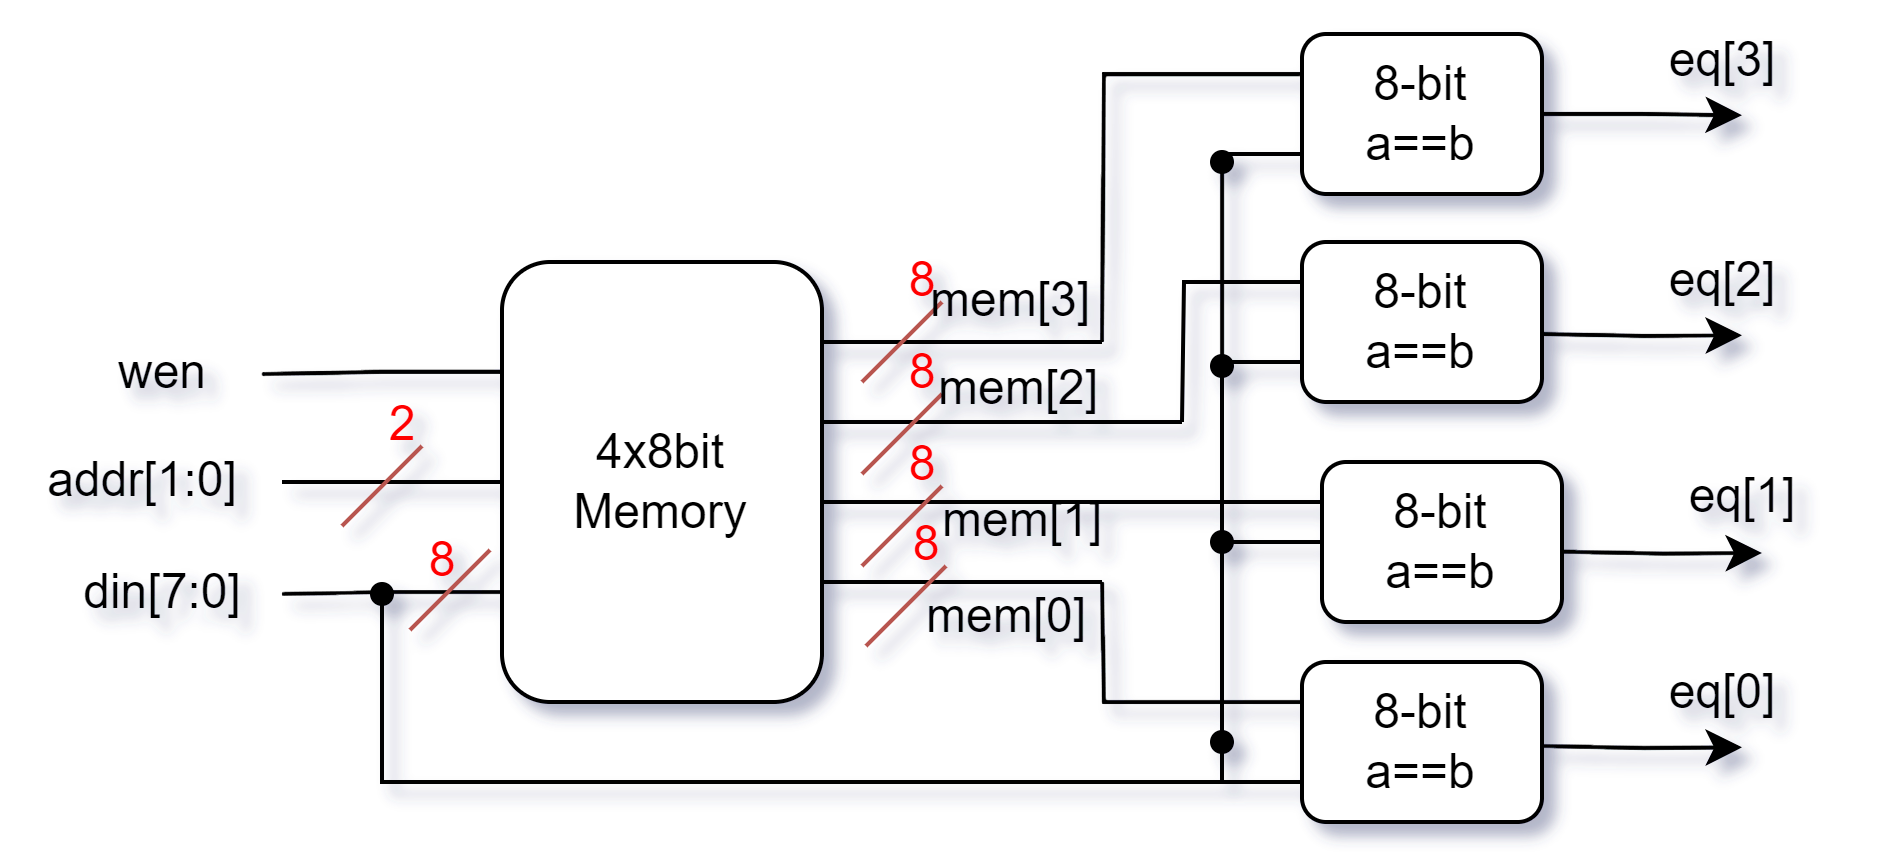

The diagram above was exported from draw.io. Its source (the exported page's mxGraphModel, read from the mxfile embedded in the PNG):
<mxGraphModel dx="628" dy="430" grid="1" gridSize="10" guides="1" tooltips="1" connect="1" arrows="0" fold="1" page="1" pageScale="1" pageWidth="850" pageHeight="1100" math="0" shadow="0">
  <root>
    <mxCell id="0" />
    <mxCell id="1" parent="0" />
    <mxCell id="AFqL0_2lxki-vws4xWgU-142" value="" style="group" vertex="1" connectable="0" parent="1">
      <mxGeometry x="85" y="55" width="460" height="205" as="geometry" />
    </mxCell>
    <mxCell id="AFqL0_2lxki-vws4xWgU-83" style="edgeStyle=orthogonalEdgeStyle;rounded=0;orthogonalLoop=1;jettySize=auto;html=1;exitX=0;exitY=0.25;exitDx=0;exitDy=0;endArrow=none;endFill=0;" edge="1" parent="AFqL0_2lxki-vws4xWgU-142" source="AFqL0_2lxki-vws4xWgU-47" target="AFqL0_2lxki-vws4xWgU-82">
      <mxGeometry relative="1" as="geometry" />
    </mxCell>
    <mxCell id="AFqL0_2lxki-vws4xWgU-89" style="edgeStyle=orthogonalEdgeStyle;rounded=0;orthogonalLoop=1;jettySize=auto;html=1;exitX=0;exitY=0.5;exitDx=0;exitDy=0;endArrow=none;endFill=0;" edge="1" parent="AFqL0_2lxki-vws4xWgU-142" source="AFqL0_2lxki-vws4xWgU-47" target="AFqL0_2lxki-vws4xWgU-87">
      <mxGeometry relative="1" as="geometry" />
    </mxCell>
    <mxCell id="AFqL0_2lxki-vws4xWgU-90" style="edgeStyle=orthogonalEdgeStyle;rounded=0;orthogonalLoop=1;jettySize=auto;html=1;exitX=0;exitY=0.75;exitDx=0;exitDy=0;endArrow=none;endFill=0;" edge="1" parent="AFqL0_2lxki-vws4xWgU-142" source="AFqL0_2lxki-vws4xWgU-47" target="AFqL0_2lxki-vws4xWgU-88">
      <mxGeometry relative="1" as="geometry" />
    </mxCell>
    <mxCell id="AFqL0_2lxki-vws4xWgU-47" value="&lt;div&gt;4x8bit&lt;/div&gt;Memory" style="rounded=1;whiteSpace=wrap;html=1;" vertex="1" parent="AFqL0_2lxki-vws4xWgU-142">
      <mxGeometry x="125" y="65" width="80" height="110" as="geometry" />
    </mxCell>
    <mxCell id="AFqL0_2lxki-vws4xWgU-65" value="" style="endArrow=none;html=1;rounded=0;" edge="1" parent="AFqL0_2lxki-vws4xWgU-142">
      <mxGeometry width="50" height="50" relative="1" as="geometry">
        <mxPoint x="205" y="125" as="sourcePoint" />
        <mxPoint x="275" y="125" as="targetPoint" />
      </mxGeometry>
    </mxCell>
    <mxCell id="AFqL0_2lxki-vws4xWgU-66" value="" style="endArrow=none;html=1;rounded=0;" edge="1" parent="AFqL0_2lxki-vws4xWgU-142">
      <mxGeometry width="50" height="50" relative="1" as="geometry">
        <mxPoint x="205" y="145" as="sourcePoint" />
        <mxPoint x="275" y="145" as="targetPoint" />
      </mxGeometry>
    </mxCell>
    <mxCell id="AFqL0_2lxki-vws4xWgU-67" value="" style="endArrow=none;html=1;rounded=0;" edge="1" parent="AFqL0_2lxki-vws4xWgU-142">
      <mxGeometry width="50" height="50" relative="1" as="geometry">
        <mxPoint x="205" y="105" as="sourcePoint" />
        <mxPoint x="295" y="105" as="targetPoint" />
      </mxGeometry>
    </mxCell>
    <mxCell id="AFqL0_2lxki-vws4xWgU-68" value="" style="endArrow=none;html=1;rounded=0;" edge="1" parent="AFqL0_2lxki-vws4xWgU-142">
      <mxGeometry width="50" height="50" relative="1" as="geometry">
        <mxPoint x="205" y="85" as="sourcePoint" />
        <mxPoint x="275" y="85" as="targetPoint" />
      </mxGeometry>
    </mxCell>
    <mxCell id="AFqL0_2lxki-vws4xWgU-69" value="" style="group" vertex="1" connectable="0" parent="AFqL0_2lxki-vws4xWgU-142">
      <mxGeometry x="215" y="55" width="30" height="40" as="geometry" />
    </mxCell>
    <mxCell id="AFqL0_2lxki-vws4xWgU-70" value="" style="edgeStyle=none;orthogonalLoop=1;jettySize=auto;html=1;rounded=0;fillColor=#f8cecc;strokeColor=#b85450;endArrow=none;endFill=0;" edge="1" parent="AFqL0_2lxki-vws4xWgU-69">
      <mxGeometry width="100" relative="1" as="geometry">
        <mxPoint y="40" as="sourcePoint" />
        <mxPoint x="20" y="20" as="targetPoint" />
        <Array as="points" />
      </mxGeometry>
    </mxCell>
    <mxCell id="AFqL0_2lxki-vws4xWgU-71" value="&lt;font color=&quot;#ff0000&quot;&gt;8&lt;/font&gt;" style="text;html=1;align=center;verticalAlign=middle;resizable=0;points=[];autosize=1;strokeColor=none;fillColor=none;" vertex="1" parent="AFqL0_2lxki-vws4xWgU-69">
      <mxGeometry width="30" height="30" as="geometry" />
    </mxCell>
    <mxCell id="AFqL0_2lxki-vws4xWgU-72" value="" style="group" vertex="1" connectable="0" parent="AFqL0_2lxki-vws4xWgU-142">
      <mxGeometry x="215" y="78" width="40" height="87" as="geometry" />
    </mxCell>
    <mxCell id="AFqL0_2lxki-vws4xWgU-73" value="" style="edgeStyle=none;orthogonalLoop=1;jettySize=auto;html=1;rounded=0;fillColor=#f8cecc;strokeColor=#b85450;endArrow=none;endFill=0;" edge="1" parent="AFqL0_2lxki-vws4xWgU-72">
      <mxGeometry width="100" relative="1" as="geometry">
        <mxPoint y="40" as="sourcePoint" />
        <mxPoint x="20" y="20" as="targetPoint" />
        <Array as="points" />
      </mxGeometry>
    </mxCell>
    <mxCell id="AFqL0_2lxki-vws4xWgU-74" value="&lt;font color=&quot;#ff0000&quot;&gt;8&lt;/font&gt;" style="text;html=1;align=center;verticalAlign=middle;resizable=0;points=[];autosize=1;strokeColor=none;fillColor=none;" vertex="1" parent="AFqL0_2lxki-vws4xWgU-72">
      <mxGeometry width="30" height="30" as="geometry" />
    </mxCell>
    <mxCell id="AFqL0_2lxki-vws4xWgU-76" value="" style="group" vertex="1" connectable="0" parent="AFqL0_2lxki-vws4xWgU-72">
      <mxGeometry y="23" width="40" height="64" as="geometry" />
    </mxCell>
    <mxCell id="AFqL0_2lxki-vws4xWgU-77" value="" style="edgeStyle=none;orthogonalLoop=1;jettySize=auto;html=1;rounded=0;fillColor=#f8cecc;strokeColor=#b85450;endArrow=none;endFill=0;" edge="1" parent="AFqL0_2lxki-vws4xWgU-76">
      <mxGeometry width="100" relative="1" as="geometry">
        <mxPoint y="40" as="sourcePoint" />
        <mxPoint x="20" y="20" as="targetPoint" />
        <Array as="points" />
      </mxGeometry>
    </mxCell>
    <mxCell id="AFqL0_2lxki-vws4xWgU-78" value="&lt;font color=&quot;#ff0000&quot;&gt;8&lt;/font&gt;" style="text;html=1;align=center;verticalAlign=middle;resizable=0;points=[];autosize=1;strokeColor=none;fillColor=none;" vertex="1" parent="AFqL0_2lxki-vws4xWgU-76">
      <mxGeometry width="30" height="30" as="geometry" />
    </mxCell>
    <mxCell id="AFqL0_2lxki-vws4xWgU-79" value="" style="group" vertex="1" connectable="0" parent="AFqL0_2lxki-vws4xWgU-76">
      <mxGeometry x="1" y="20" width="30" height="40" as="geometry" />
    </mxCell>
    <mxCell id="AFqL0_2lxki-vws4xWgU-80" value="" style="edgeStyle=none;orthogonalLoop=1;jettySize=auto;html=1;rounded=0;fillColor=#f8cecc;strokeColor=#b85450;endArrow=none;endFill=0;" edge="1" parent="AFqL0_2lxki-vws4xWgU-79">
      <mxGeometry width="100" relative="1" as="geometry">
        <mxPoint y="40" as="sourcePoint" />
        <mxPoint x="20" y="20" as="targetPoint" />
        <Array as="points" />
      </mxGeometry>
    </mxCell>
    <mxCell id="AFqL0_2lxki-vws4xWgU-81" value="&lt;font color=&quot;#ff0000&quot;&gt;8&lt;/font&gt;" style="text;html=1;align=center;verticalAlign=middle;resizable=0;points=[];autosize=1;strokeColor=none;fillColor=none;" vertex="1" parent="AFqL0_2lxki-vws4xWgU-79">
      <mxGeometry width="30" height="30" as="geometry" />
    </mxCell>
    <mxCell id="AFqL0_2lxki-vws4xWgU-82" value="wen" style="text;html=1;align=center;verticalAlign=middle;resizable=0;points=[];autosize=1;strokeColor=none;fillColor=none;" vertex="1" parent="AFqL0_2lxki-vws4xWgU-142">
      <mxGeometry x="15" y="78" width="50" height="30" as="geometry" />
    </mxCell>
    <mxCell id="AFqL0_2lxki-vws4xWgU-113" style="edgeStyle=orthogonalEdgeStyle;rounded=0;orthogonalLoop=1;jettySize=auto;html=1;exitX=0;exitY=0.25;exitDx=0;exitDy=0;endArrow=none;endFill=0;" edge="1" parent="AFqL0_2lxki-vws4xWgU-142" source="AFqL0_2lxki-vws4xWgU-86">
      <mxGeometry relative="1" as="geometry">
        <mxPoint x="275" y="85" as="targetPoint" />
      </mxGeometry>
    </mxCell>
    <mxCell id="AFqL0_2lxki-vws4xWgU-135" style="edgeStyle=orthogonalEdgeStyle;rounded=0;orthogonalLoop=1;jettySize=auto;html=1;exitX=1;exitY=0.5;exitDx=0;exitDy=0;" edge="1" parent="AFqL0_2lxki-vws4xWgU-142" source="AFqL0_2lxki-vws4xWgU-86">
      <mxGeometry relative="1" as="geometry">
        <mxPoint x="435" y="28.33333333333337" as="targetPoint" />
      </mxGeometry>
    </mxCell>
    <mxCell id="AFqL0_2lxki-vws4xWgU-86" value="8-bit&lt;div&gt;a==b&lt;/div&gt;" style="rounded=1;whiteSpace=wrap;html=1;" vertex="1" parent="AFqL0_2lxki-vws4xWgU-142">
      <mxGeometry x="325" y="8" width="60" height="40" as="geometry" />
    </mxCell>
    <mxCell id="AFqL0_2lxki-vws4xWgU-87" value="addr[1:0]" style="text;html=1;align=center;verticalAlign=middle;resizable=0;points=[];autosize=1;strokeColor=none;fillColor=none;" vertex="1" parent="AFqL0_2lxki-vws4xWgU-142">
      <mxGeometry y="105" width="70" height="30" as="geometry" />
    </mxCell>
    <mxCell id="AFqL0_2lxki-vws4xWgU-88" value="din[7:0]" style="text;html=1;align=center;verticalAlign=middle;resizable=0;points=[];autosize=1;strokeColor=none;fillColor=none;" vertex="1" parent="AFqL0_2lxki-vws4xWgU-142">
      <mxGeometry x="10" y="133" width="60" height="30" as="geometry" />
    </mxCell>
    <mxCell id="AFqL0_2lxki-vws4xWgU-91" value="" style="shape=waypoint;sketch=0;fillStyle=solid;size=6;pointerEvents=1;points=[];fillColor=none;resizable=0;rotatable=0;perimeter=centerPerimeter;snapToPoint=1;" vertex="1" parent="AFqL0_2lxki-vws4xWgU-142">
      <mxGeometry x="85" y="138" width="20" height="20" as="geometry" />
    </mxCell>
    <mxCell id="AFqL0_2lxki-vws4xWgU-92" value="" style="group" vertex="1" connectable="0" parent="AFqL0_2lxki-vws4xWgU-142">
      <mxGeometry x="85" y="91" width="30" height="40" as="geometry" />
    </mxCell>
    <mxCell id="AFqL0_2lxki-vws4xWgU-93" value="" style="edgeStyle=none;orthogonalLoop=1;jettySize=auto;html=1;rounded=0;fillColor=#f8cecc;strokeColor=#b85450;endArrow=none;endFill=0;" edge="1" parent="AFqL0_2lxki-vws4xWgU-92">
      <mxGeometry width="100" relative="1" as="geometry">
        <mxPoint y="40" as="sourcePoint" />
        <mxPoint x="20" y="20" as="targetPoint" />
        <Array as="points" />
      </mxGeometry>
    </mxCell>
    <mxCell id="AFqL0_2lxki-vws4xWgU-94" value="&lt;font color=&quot;#ff0000&quot;&gt;2&lt;/font&gt;" style="text;html=1;align=center;verticalAlign=middle;resizable=0;points=[];autosize=1;strokeColor=none;fillColor=none;" vertex="1" parent="AFqL0_2lxki-vws4xWgU-92">
      <mxGeometry width="30" height="30" as="geometry" />
    </mxCell>
    <mxCell id="AFqL0_2lxki-vws4xWgU-99" value="" style="group" vertex="1" connectable="0" parent="AFqL0_2lxki-vws4xWgU-142">
      <mxGeometry x="94.99999999999989" y="125" width="30" height="32" as="geometry" />
    </mxCell>
    <mxCell id="AFqL0_2lxki-vws4xWgU-100" value="" style="edgeStyle=none;orthogonalLoop=1;jettySize=auto;html=1;rounded=0;fillColor=#f8cecc;strokeColor=#b85450;endArrow=none;endFill=0;" edge="1" parent="AFqL0_2lxki-vws4xWgU-99">
      <mxGeometry width="100" relative="1" as="geometry">
        <mxPoint x="7" y="32" as="sourcePoint" />
        <mxPoint x="27" y="12" as="targetPoint" />
        <Array as="points" />
      </mxGeometry>
    </mxCell>
    <mxCell id="AFqL0_2lxki-vws4xWgU-101" value="&lt;font color=&quot;#ff0000&quot;&gt;8&lt;/font&gt;" style="text;html=1;align=center;verticalAlign=middle;resizable=0;points=[];autosize=1;strokeColor=none;fillColor=none;" vertex="1" parent="AFqL0_2lxki-vws4xWgU-99">
      <mxGeometry width="30" height="30" as="geometry" />
    </mxCell>
    <mxCell id="AFqL0_2lxki-vws4xWgU-110" value="eq[3]" style="text;html=1;align=center;verticalAlign=middle;resizable=0;points=[];autosize=1;strokeColor=none;fillColor=none;" vertex="1" parent="AFqL0_2lxki-vws4xWgU-142">
      <mxGeometry x="405" width="50" height="30" as="geometry" />
    </mxCell>
    <mxCell id="AFqL0_2lxki-vws4xWgU-115" style="edgeStyle=orthogonalEdgeStyle;rounded=0;orthogonalLoop=1;jettySize=auto;html=1;exitX=0;exitY=0.25;exitDx=0;exitDy=0;endArrow=none;endFill=0;" edge="1" parent="AFqL0_2lxki-vws4xWgU-142" source="AFqL0_2lxki-vws4xWgU-114">
      <mxGeometry relative="1" as="geometry">
        <mxPoint x="295" y="105" as="targetPoint" />
      </mxGeometry>
    </mxCell>
    <mxCell id="AFqL0_2lxki-vws4xWgU-118" style="edgeStyle=orthogonalEdgeStyle;rounded=0;orthogonalLoop=1;jettySize=auto;html=1;exitX=0;exitY=0.75;exitDx=0;exitDy=0;endArrow=none;endFill=0;" edge="1" parent="AFqL0_2lxki-vws4xWgU-142" source="AFqL0_2lxki-vws4xWgU-114">
      <mxGeometry relative="1" as="geometry">
        <mxPoint x="305" y="90" as="targetPoint" />
      </mxGeometry>
    </mxCell>
    <mxCell id="AFqL0_2lxki-vws4xWgU-114" value="8-bit&lt;div&gt;a==b&lt;/div&gt;" style="rounded=1;whiteSpace=wrap;html=1;" vertex="1" parent="AFqL0_2lxki-vws4xWgU-142">
      <mxGeometry x="325" y="60" width="60" height="40" as="geometry" />
    </mxCell>
    <mxCell id="AFqL0_2lxki-vws4xWgU-123" style="edgeStyle=orthogonalEdgeStyle;rounded=0;orthogonalLoop=1;jettySize=auto;html=1;exitX=0;exitY=0.25;exitDx=0;exitDy=0;endArrow=none;endFill=0;" edge="1" parent="AFqL0_2lxki-vws4xWgU-142" source="AFqL0_2lxki-vws4xWgU-116">
      <mxGeometry relative="1" as="geometry">
        <mxPoint x="275" y="125" as="targetPoint" />
      </mxGeometry>
    </mxCell>
    <mxCell id="AFqL0_2lxki-vws4xWgU-116" value="8-bit&lt;div&gt;a==b&lt;/div&gt;" style="rounded=1;whiteSpace=wrap;html=1;" vertex="1" parent="AFqL0_2lxki-vws4xWgU-142">
      <mxGeometry x="330" y="115" width="60" height="40" as="geometry" />
    </mxCell>
    <mxCell id="AFqL0_2lxki-vws4xWgU-117" style="edgeStyle=orthogonalEdgeStyle;rounded=0;orthogonalLoop=1;jettySize=auto;html=1;exitDx=0;exitDy=0;entryX=0.364;entryY=0.669;entryDx=0;entryDy=0;entryPerimeter=0;endArrow=none;endFill=0;" edge="1" parent="AFqL0_2lxki-vws4xWgU-142" target="AFqL0_2lxki-vws4xWgU-91">
      <mxGeometry relative="1" as="geometry">
        <mxPoint x="305" y="138" as="sourcePoint" />
        <Array as="points">
          <mxPoint x="305" y="195" />
          <mxPoint x="95" y="195" />
        </Array>
      </mxGeometry>
    </mxCell>
    <mxCell id="AFqL0_2lxki-vws4xWgU-121" style="edgeStyle=orthogonalEdgeStyle;rounded=0;orthogonalLoop=1;jettySize=auto;html=1;exitX=0;exitY=0.75;exitDx=0;exitDy=0;endArrow=none;endFill=0;" edge="1" parent="AFqL0_2lxki-vws4xWgU-142" source="AFqL0_2lxki-vws4xWgU-120" target="AFqL0_2lxki-vws4xWgU-128">
      <mxGeometry relative="1" as="geometry">
        <mxPoint x="305" y="185" as="targetPoint" />
      </mxGeometry>
    </mxCell>
    <mxCell id="AFqL0_2lxki-vws4xWgU-122" style="edgeStyle=orthogonalEdgeStyle;rounded=0;orthogonalLoop=1;jettySize=auto;html=1;exitX=0;exitY=0.25;exitDx=0;exitDy=0;endArrow=none;endFill=0;" edge="1" parent="AFqL0_2lxki-vws4xWgU-142" source="AFqL0_2lxki-vws4xWgU-120">
      <mxGeometry relative="1" as="geometry">
        <mxPoint x="275" y="145" as="targetPoint" />
      </mxGeometry>
    </mxCell>
    <mxCell id="AFqL0_2lxki-vws4xWgU-120" value="8-bit&lt;div&gt;a==b&lt;/div&gt;" style="rounded=1;whiteSpace=wrap;html=1;" vertex="1" parent="AFqL0_2lxki-vws4xWgU-142">
      <mxGeometry x="325" y="165" width="60" height="40" as="geometry" />
    </mxCell>
    <mxCell id="AFqL0_2lxki-vws4xWgU-124" value="" style="edgeStyle=orthogonalEdgeStyle;rounded=0;orthogonalLoop=1;jettySize=auto;html=1;exitDx=0;exitDy=0;entryDx=0;entryDy=0;entryPerimeter=0;endArrow=none;endFill=0;" edge="1" parent="AFqL0_2lxki-vws4xWgU-142" source="AFqL0_2lxki-vws4xWgU-130" target="AFqL0_2lxki-vws4xWgU-125">
      <mxGeometry relative="1" as="geometry">
        <mxPoint x="325" y="38" as="sourcePoint" />
        <mxPoint x="95" y="148" as="targetPoint" />
        <Array as="points">
          <mxPoint x="305" y="38" />
        </Array>
      </mxGeometry>
    </mxCell>
    <mxCell id="AFqL0_2lxki-vws4xWgU-125" value="" style="shape=waypoint;sketch=0;fillStyle=solid;size=6;pointerEvents=1;points=[];fillColor=none;resizable=0;rotatable=0;perimeter=centerPerimeter;snapToPoint=1;" vertex="1" parent="AFqL0_2lxki-vws4xWgU-142">
      <mxGeometry x="295" y="81" width="20" height="20" as="geometry" />
    </mxCell>
    <mxCell id="AFqL0_2lxki-vws4xWgU-126" value="" style="edgeStyle=orthogonalEdgeStyle;rounded=0;orthogonalLoop=1;jettySize=auto;html=1;exitDx=0;exitDy=0;entryDx=0;entryDy=0;entryPerimeter=0;endArrow=none;endFill=0;" edge="1" parent="AFqL0_2lxki-vws4xWgU-142" source="AFqL0_2lxki-vws4xWgU-125">
      <mxGeometry relative="1" as="geometry">
        <mxPoint x="305" y="91" as="sourcePoint" />
        <mxPoint x="305" y="138" as="targetPoint" />
        <Array as="points" />
      </mxGeometry>
    </mxCell>
    <mxCell id="AFqL0_2lxki-vws4xWgU-128" value="" style="shape=waypoint;sketch=0;fillStyle=solid;size=6;pointerEvents=1;points=[];fillColor=none;resizable=0;rotatable=0;perimeter=centerPerimeter;snapToPoint=1;" vertex="1" parent="AFqL0_2lxki-vws4xWgU-142">
      <mxGeometry x="295" y="175" width="20" height="20" as="geometry" />
    </mxCell>
    <mxCell id="AFqL0_2lxki-vws4xWgU-129" value="" style="edgeStyle=orthogonalEdgeStyle;rounded=0;orthogonalLoop=1;jettySize=auto;html=1;exitX=0;exitY=0.75;exitDx=0;exitDy=0;entryDx=0;entryDy=0;entryPerimeter=0;endArrow=none;endFill=0;" edge="1" parent="AFqL0_2lxki-vws4xWgU-142" source="AFqL0_2lxki-vws4xWgU-86" target="AFqL0_2lxki-vws4xWgU-130">
      <mxGeometry relative="1" as="geometry">
        <mxPoint x="325" y="38" as="sourcePoint" />
        <mxPoint x="305" y="91" as="targetPoint" />
        <Array as="points" />
      </mxGeometry>
    </mxCell>
    <mxCell id="AFqL0_2lxki-vws4xWgU-130" value="" style="shape=waypoint;sketch=0;fillStyle=solid;size=6;pointerEvents=1;points=[];fillColor=none;resizable=0;rotatable=0;perimeter=centerPerimeter;snapToPoint=1;" vertex="1" parent="AFqL0_2lxki-vws4xWgU-142">
      <mxGeometry x="295" y="30" width="20" height="20" as="geometry" />
    </mxCell>
    <mxCell id="AFqL0_2lxki-vws4xWgU-132" style="edgeStyle=orthogonalEdgeStyle;rounded=0;orthogonalLoop=1;jettySize=auto;html=1;exitDx=0;exitDy=0;entryX=0.808;entryY=0.586;entryDx=0;entryDy=0;entryPerimeter=0;endArrow=none;endFill=0;" edge="1" parent="AFqL0_2lxki-vws4xWgU-142" source="AFqL0_2lxki-vws4xWgU-134">
      <mxGeometry relative="1" as="geometry">
        <mxPoint x="305" y="138" as="targetPoint" />
      </mxGeometry>
    </mxCell>
    <mxCell id="AFqL0_2lxki-vws4xWgU-133" value="" style="edgeStyle=orthogonalEdgeStyle;rounded=0;orthogonalLoop=1;jettySize=auto;html=1;exitX=0;exitY=0.5;exitDx=0;exitDy=0;entryDx=0;entryDy=0;entryPerimeter=0;endArrow=none;endFill=0;" edge="1" parent="AFqL0_2lxki-vws4xWgU-142" source="AFqL0_2lxki-vws4xWgU-116" target="AFqL0_2lxki-vws4xWgU-134">
      <mxGeometry relative="1" as="geometry">
        <mxPoint x="330" y="135" as="sourcePoint" />
        <mxPoint x="305" y="138" as="targetPoint" />
      </mxGeometry>
    </mxCell>
    <mxCell id="AFqL0_2lxki-vws4xWgU-134" value="" style="shape=waypoint;sketch=0;fillStyle=solid;size=6;pointerEvents=1;points=[];fillColor=none;resizable=0;rotatable=0;perimeter=centerPerimeter;snapToPoint=1;" vertex="1" parent="AFqL0_2lxki-vws4xWgU-142">
      <mxGeometry x="295" y="125" width="20" height="20" as="geometry" />
    </mxCell>
    <mxCell id="AFqL0_2lxki-vws4xWgU-102" value="mem[3]" style="text;html=1;align=center;verticalAlign=middle;resizable=0;points=[];autosize=1;strokeColor=none;fillColor=none;" vertex="1" parent="AFqL0_2lxki-vws4xWgU-142">
      <mxGeometry x="222" y="60" width="60" height="30" as="geometry" />
    </mxCell>
    <mxCell id="AFqL0_2lxki-vws4xWgU-103" value="mem[2]" style="text;html=1;align=center;verticalAlign=middle;resizable=0;points=[];autosize=1;strokeColor=none;fillColor=none;" vertex="1" parent="AFqL0_2lxki-vws4xWgU-142">
      <mxGeometry x="224" y="82.39560439560441" width="60" height="30" as="geometry" />
    </mxCell>
    <mxCell id="AFqL0_2lxki-vws4xWgU-104" value="mem[1]" style="text;html=1;align=center;verticalAlign=middle;resizable=0;points=[];autosize=1;strokeColor=none;fillColor=none;" vertex="1" parent="AFqL0_2lxki-vws4xWgU-142">
      <mxGeometry x="225" y="115.01098901098902" width="60" height="30" as="geometry" />
    </mxCell>
    <mxCell id="AFqL0_2lxki-vws4xWgU-105" value="mem[0]" style="text;html=1;align=center;verticalAlign=middle;resizable=0;points=[];autosize=1;strokeColor=none;fillColor=none;" vertex="1" parent="AFqL0_2lxki-vws4xWgU-142">
      <mxGeometry x="221" y="139.4065934065934" width="60" height="30" as="geometry" />
    </mxCell>
    <mxCell id="AFqL0_2lxki-vws4xWgU-136" style="edgeStyle=orthogonalEdgeStyle;rounded=0;orthogonalLoop=1;jettySize=auto;html=1;exitX=1;exitY=0.5;exitDx=0;exitDy=0;" edge="1" parent="AFqL0_2lxki-vws4xWgU-142">
      <mxGeometry relative="1" as="geometry">
        <mxPoint x="435" y="83.33333333333337" as="targetPoint" />
        <mxPoint x="385" y="83" as="sourcePoint" />
      </mxGeometry>
    </mxCell>
    <mxCell id="AFqL0_2lxki-vws4xWgU-137" value="eq[2]" style="text;html=1;align=center;verticalAlign=middle;resizable=0;points=[];autosize=1;strokeColor=none;fillColor=none;" vertex="1" parent="AFqL0_2lxki-vws4xWgU-142">
      <mxGeometry x="405" y="55" width="50" height="30" as="geometry" />
    </mxCell>
    <mxCell id="AFqL0_2lxki-vws4xWgU-138" style="edgeStyle=orthogonalEdgeStyle;rounded=0;orthogonalLoop=1;jettySize=auto;html=1;exitX=1;exitY=0.5;exitDx=0;exitDy=0;" edge="1" parent="AFqL0_2lxki-vws4xWgU-142">
      <mxGeometry relative="1" as="geometry">
        <mxPoint x="440" y="137.74333333333337" as="targetPoint" />
        <mxPoint x="390" y="137.41" as="sourcePoint" />
      </mxGeometry>
    </mxCell>
    <mxCell id="AFqL0_2lxki-vws4xWgU-139" value="eq[1]" style="text;html=1;align=center;verticalAlign=middle;resizable=0;points=[];autosize=1;strokeColor=none;fillColor=none;" vertex="1" parent="AFqL0_2lxki-vws4xWgU-142">
      <mxGeometry x="410" y="109.41" width="50" height="30" as="geometry" />
    </mxCell>
    <mxCell id="AFqL0_2lxki-vws4xWgU-140" style="edgeStyle=orthogonalEdgeStyle;rounded=0;orthogonalLoop=1;jettySize=auto;html=1;exitX=1;exitY=0.5;exitDx=0;exitDy=0;" edge="1" parent="AFqL0_2lxki-vws4xWgU-142">
      <mxGeometry relative="1" as="geometry">
        <mxPoint x="435" y="186.33333333333337" as="targetPoint" />
        <mxPoint x="385" y="186" as="sourcePoint" />
      </mxGeometry>
    </mxCell>
    <mxCell id="AFqL0_2lxki-vws4xWgU-141" value="eq[0]" style="text;html=1;align=center;verticalAlign=middle;resizable=0;points=[];autosize=1;strokeColor=none;fillColor=none;" vertex="1" parent="AFqL0_2lxki-vws4xWgU-142">
      <mxGeometry x="405" y="158" width="50" height="30" as="geometry" />
    </mxCell>
  </root>
</mxGraphModel>